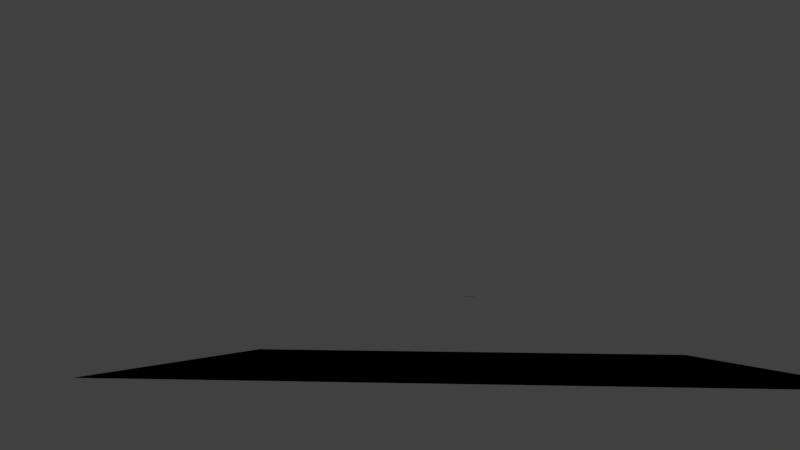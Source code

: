 # Source: NarLigero.blend  (saved by Blender 2.79.0; exported with 4.5.12 LTS)
import bpy
from mathutils import Matrix  # noqa: F401  (used for matrix-valued properties, if any)

bpy.ops.wm.read_factory_settings(use_empty=True)
scene = bpy.context.scene
scene.name = 'Scene'

# ---- collections
col_collection_1 = bpy.data.collections.new('Collection 1'); scene.collection.children.link(col_collection_1)

# ---- materials (node trees are filled in below, after node groups)
mat_material_001 = bpy.data.materials.new('Material.001')
mat_material_001.alpha_threshold = 0.0
mat_material_001.use_transparent_shadow = False
mat_material_001.diffuse_color = (0.0, 0.0, 0.0, 1.0)
mat_material_001.roughness = 0.5
mat_narligeromat = bpy.data.materials.new('NarLigeroMat')
mat_narligeromat.alpha_threshold = 0.0
mat_narligeromat.use_transparent_shadow = False
mat_narligeromat.diffuse_color = (0.1277, 0.2671, 0.8, 1.0)
mat_narligeromat.specular_color = (0.158, 0.311, 1.0)
mat_narligeromat.roughness = 0.5

# ---- material node trees

# ---- world
world_world = bpy.data.worlds.new('World'); scene.world = world_world
world_world.color = (0.05088, 0.05088, 0.05088)
world_world.use_sun_shadow = False
world_world.sun_shadow_jitter_overblur = 0.0
world_world.cycles.sampling_method = 'MANUAL'

# ---- cameras
cam_camera = bpy.data.cameras.new('Camera')
cam_camera.clip_end = 100.0
cam_camera.lens = 35.0
cam_camera.sensor_width = 32.0
cam_camera.sensor_height = 18.0
cam_camera.ortho_scale = 7.314
cam_camera.dof.focus_distance = 0.0
cam_camera.dof.aperture_fstop = 128.0

# ---- lights
light_sun = bpy.data.lights.new('Sun', 'SUN')
light_sun.transmission_factor = 0.0
light_sun.angle = 0.1993
light_sun.energy = 7.85
light_sun.shadow_buffer_clip_start = 0.5
light_sun.shadow_soft_size = 0.1
light_sun.shadow_cascade_max_distance = 1000.0

# ---- meshes
me_plane_001 = bpy.data.meshes.new('Plane.001')
me_plane_001.from_pydata([(-1.0, -1.0, 0.0), (1.0, -1.0, 0.0), (-1.0, 1.0, 0.0), (1.0, 1.0, 0.0)], [], [(0, 1, 3, 2)])
me_plane_001.materials.append(mat_material_001)
me_plane_001.use_remesh_preserve_volume = False
me_plane_001.use_remesh_preserve_attributes = False
me_plane_001.use_mirror_vertex_groups = False
me_plane_001.update()
me_plane = bpy.data.meshes.new('Plane')
me_plane.from_pydata([(-1.0, -1.0, 0.0), (1.0, -1.0, 0.0), (-1.0, 1.0, 0.0), (1.0, 1.0, 0.0)], [], [(0, 1, 3, 2)])
me_plane.use_remesh_preserve_volume = False
me_plane.use_remesh_preserve_attributes = False
me_plane.use_mirror_vertex_groups = False
me_plane.update()
me_icosphere = bpy.data.meshes.new('Icosphere')
me_icosphere.from_pydata([(0.0, 0.0, -1.0), (0.7236, -0.5257, -0.4472), (-0.2764, -0.8506, -0.4472), (-0.8944, 0.0, -0.4472), (-0.2764, 0.8506, -0.4472), (0.7236, 0.5257, -0.4472), (0.2764, -0.8506, 0.4472), (-0.7236, -0.5257, 0.4472), (-0.7236, 0.5257, 0.4472), (0.2764, 0.8506, 0.4472), (0.8944, 0.0, 0.4472), (0.0, 0.0, 1.0), (-0.1625, -0.5, -0.8507), (0.4253, -0.309, -0.8507), (0.2629, -0.809, -0.5257), (0.8506, 0.0, -0.5257), (0.4253, 0.309, -0.8507), (-0.5257, 0.0, -0.8507), (-0.6882, -0.5, -0.5257), (-0.1625, 0.5, -0.8507), (-0.6882, 0.5, -0.5257), (0.2629, 0.809, -0.5257), (0.9511, -0.309, 0.0), (0.9511, 0.309, 0.0), (0.0, -1.0, 0.0), (0.5878, -0.809, 0.0), (-0.9511, -0.309, 0.0), (-0.5878, -0.809, 0.0), (-0.5878, 0.809, 0.0), (-0.9511, 0.309, 0.0), (0.5878, 0.809, 0.0), (0.0, 1.0, 0.0), (0.6882, -0.5, 0.5257), (-0.2629, -0.809, 0.5257), (-0.8506, 0.0, 0.5257), (-0.2629, 0.809, 0.5257), (0.6882, 0.5, 0.5257), (0.1625, -0.5, 0.8507), (0.5257, 0.0, 0.8507), (-0.4253, -0.309, 0.8507), (-0.4253, 0.309, 0.8507), (0.1625, 0.5, 0.8507)], [], [(0, 13, 12), (1, 13, 15), (0, 12, 17), (0, 17, 19), (0, 19, 16), (1, 15, 22), (2, 14, 24), (3, 18, 26), (4, 20, 28), (5, 21, 30), (1, 22, 25), (2, 24, 27), (3, 26, 29), (4, 28, 31), (5, 30, 23), (6, 32, 37), (7, 33, 39), (8, 34, 40), (9, 35, 41), (10, 36, 38), (38, 41, 11), (38, 36, 41), (36, 9, 41), (41, 40, 11), (41, 35, 40), (35, 8, 40), (40, 39, 11), (40, 34, 39), (34, 7, 39), (39, 37, 11), (39, 33, 37), (33, 6, 37), (37, 38, 11), (37, 32, 38), (32, 10, 38), (23, 36, 10), (23, 30, 36), (30, 9, 36), (31, 35, 9), (31, 28, 35), (28, 8, 35), (29, 34, 8), (29, 26, 34), (26, 7, 34), (27, 33, 7), (27, 24, 33), (24, 6, 33), (25, 32, 6), (25, 22, 32), (22, 10, 32), (30, 31, 9), (30, 21, 31), (21, 4, 31), (28, 29, 8), (28, 20, 29), (20, 3, 29), (26, 27, 7), (26, 18, 27), (18, 2, 27), (24, 25, 6), (24, 14, 25), (14, 1, 25), (22, 23, 10), (22, 15, 23), (15, 5, 23), (16, 21, 5), (16, 19, 21), (19, 4, 21), (19, 20, 4), (19, 17, 20), (17, 3, 20), (17, 18, 3), (17, 12, 18), (12, 2, 18), (15, 16, 5), (15, 13, 16), (13, 0, 16), (12, 14, 2), (12, 13, 14), (13, 1, 14)])
me_icosphere.polygons.foreach_set('use_smooth', [True] * 80)
me_icosphere.materials.append(mat_narligeromat)
me_icosphere.use_remesh_preserve_volume = False
me_icosphere.use_remesh_preserve_attributes = False
me_icosphere.use_mirror_vertex_groups = False
me_icosphere.update()

# ---- objects
ob_plane_001 = bpy.data.objects.new('Plane.001', me_plane_001)
ob_sun = bpy.data.objects.new('Sun', light_sun)
ob_empty_001 = bpy.data.objects.new('Empty.001', None)
ob_empty = bpy.data.objects.new('Empty', None)
ob_plane = bpy.data.objects.new('Plane', me_plane)
ob_icosphere = bpy.data.objects.new('Icosphere', me_icosphere)
ob_camera = bpy.data.objects.new('Camera', cam_camera)

# ---- transforms, parenting, visibility, modifiers, constraints
ob_plane_001.location = (0.0, 0.0, -0.1629)
ob_plane_001.lineart.crease_threshold = 0.0
ob_sun.location = (0.1172, 0.03762, 1.448)
ob_sun.lineart.crease_threshold = 0.0
ob_empty_001.location = (0.0, 0.0, -0.08045)
ob_empty_001.empty_image_offset = (0.0, 0.0)
ob_empty_001.lineart.crease_threshold = 0.0
ob_empty.location = (0.0, 0.0, 0.0)
ob_empty.empty_image_offset = (0.0, 0.0)
ob_empty.lineart.crease_threshold = 0.0
ob_plane.location = (0.0, 0.0, 0.07389)
ob_plane.scale = (0.02062, 0.02062, 0.02062)
ob_plane.lineart.crease_threshold = 0.0
_m = ob_plane.modifiers.new('ParticleSystem 1', 'PARTICLE_SYSTEM')
ob_icosphere.location = (0.0, 10.97, 7.818)
ob_icosphere.lineart.crease_threshold = 0.0
_m = ob_icosphere.modifiers.new('Subsurf', 'SUBSURF')
_m.uv_smooth = 'PRESERVE_CORNERS'
_m.quality = 2
_m.levels = 2
_m.show_only_control_edges = False
ob_camera.location = (0.0, -3.174, 0.0)
ob_camera.rotation_euler = (1.675, -0.01018, 0.07755)
ob_camera.lock_rotations_4d = False
ob_camera.empty_display_type = 'ARROWS'
ob_camera.color = (0.0, 0.0, 0.0, 0.0)
ob_camera.display_type = 'WIRE'
ob_camera.lineart.crease_threshold = 0.0

# ---- collection membership
col_collection_1.objects.link(ob_plane_001)
col_collection_1.objects.link(ob_sun)
col_collection_1.objects.link(ob_empty_001)
col_collection_1.objects.link(ob_empty)
col_collection_1.objects.link(ob_plane)
col_collection_1.objects.link(ob_icosphere)
col_collection_1.objects.link(ob_camera)

# ---- scene / render settings (as saved in the file)
scene.camera = ob_camera
scene.frame_start = 1; scene.frame_end = 250; scene.frame_set(191)
scene.render.engine = 'BLENDER_EEVEE_NEXT'
scene.render.resolution_percentage = 50
scene.render.dither_intensity = 0.0
scene.cycles.use_denoising = False
scene.cycles.samples = 128
scene.cycles.sampling_pattern = 'TABULATED_SOBOL'
scene.cycles.use_adaptive_sampling = False
scene.cycles.use_light_tree = False
scene.cycles.blur_glossy = 0.0
scene.cycles.sample_clamp_indirect = 0.0
scene.view_settings.view_transform = 'Standard'
bpy.context.view_layer.update()
